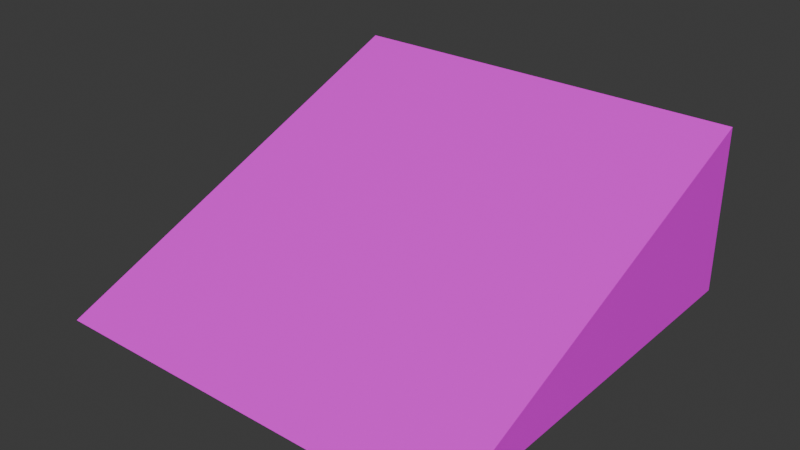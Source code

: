 # Source: slopeGround.blend  (saved by Blender 4.1.23; exported with 4.5.12 LTS)
import bpy
from mathutils import Matrix  # noqa: F401  (used for matrix-valued properties, if any)

bpy.ops.wm.read_factory_settings(use_empty=True)
scene = bpy.context.scene
scene.name = 'Scene'

# ---- collections
col_collection = bpy.data.collections.new('Collection'); scene.collection.children.link(col_collection)

# ---- images (referenced by path relative to the original .blend; pixels are not part of the script)
import os
ASSET_DIR = os.environ.get("B2B_ASSET_DIR", "")  # directory of the original .blend (textures are referenced by path, not embedded)
HERE = os.path.dirname(os.path.abspath(__file__))  # packed textures are extracted next to this script under _unpacked/

def load_image(name, relpath, width, height, colorspace="sRGB"):
    """Load a texture the original file referenced (path relative to the .blend, or extracted next to this script)."""
    p = next((c for c in (os.path.join(HERE, relpath), os.path.join(ASSET_DIR, relpath)) if relpath and os.path.exists(c)), "")
    if p:
        img = bpy.data.images.load(p, check_existing=True)
        img.name = name
    else:  # same state as the original file: an image datablock whose file is absent (Cycles renders it pink)
        img = bpy.data.images.new(name, width, height)
        img.source = "FILE"
        img.filepath = "//" + (relpath or name)
    img.colorspace_settings.name = colorspace
    return img
img_grasswall_png = load_image('grassWall.png', 'grassWall.png', 1024, 1024, 'sRGB')
img_grassunder_png = load_image('grassUnder.png', 'grassUnder.png', 1024, 1024, 'sRGB')
img_grass_tiles_png = load_image('grass_tiles.png', 'grass_tiles.png', 1024, 1024, 'sRGB')

# ---- materials (node trees are filled in below, after node groups)
mat_wall = bpy.data.materials.new('wall')
mat_wall.alpha_threshold = 0.0
mat_wall.use_transparent_shadow = False
mat_wall.roughness = 0.5
mat_wall.line_color = (0.0, 0.0, 0.0, 1.0)
mat_under = bpy.data.materials.new('under')
mat_under.use_transparent_shadow = False
mat_x = bpy.data.materials.new('マテリアル')
mat_x.use_transparent_shadow = False

# ---- material node trees
mat_wall.use_nodes = True; mat_wall.node_tree.nodes.clear()
_N = mat_wall.node_tree.nodes; _L = mat_wall.node_tree.links
n0 = _N.new('ShaderNodeOutputMaterial'); n0.name = 'Material Output'; n0.location = (300, 300)
n1 = _N.new('ShaderNodeBsdfPrincipled'); n1.name = 'Principled BSDF'; n1.location = (10, 300)
n1.inputs[3].default_value = 1.45
n2 = _N.new('ShaderNodeTexImage'); n2.name = '画像テクスチャ'; n2.location = (-280, 275)
n2.image = img_grasswall_png
_L.new(n1.outputs[0], n0.inputs[0])
_L.new(n2.outputs[0], n1.inputs[0])
n0.is_active_output = True
mat_under.use_nodes = True; mat_under.node_tree.nodes.clear()
_N = mat_under.node_tree.nodes; _L = mat_under.node_tree.links
n0 = _N.new('ShaderNodeBsdfPrincipled'); n0.name = 'プリンシプルBSDF'; n0.location = (10, 300)
n1 = _N.new('ShaderNodeOutputMaterial'); n1.name = 'マテリアル出力'; n1.location = (300, 300)
n2 = _N.new('ShaderNodeTexImage'); n2.name = '画像テクスチャ'; n2.location = (-280, 275)
n2.image = img_grassunder_png
_L.new(n0.outputs[0], n1.inputs[0])
_L.new(n2.outputs[0], n0.inputs[0])
n1.is_active_output = True
mat_x.use_nodes = True; mat_x.node_tree.nodes.clear()
_N = mat_x.node_tree.nodes; _L = mat_x.node_tree.links
n0 = _N.new('ShaderNodeBsdfPrincipled'); n0.name = 'プリンシプルBSDF'; n0.location = (10, 300)
n1 = _N.new('ShaderNodeOutputMaterial'); n1.name = 'マテリアル出力'; n1.location = (300, 300)
n2 = _N.new('ShaderNodeTexImage'); n2.name = '画像テクスチャ'; n2.location = (-280, 275)
n2.image = img_grass_tiles_png
_L.new(n0.outputs[0], n1.inputs[0])
_L.new(n2.outputs[0], n0.inputs[0])
n1.is_active_output = True

# ---- world
world_world = bpy.data.worlds.new('World'); scene.world = world_world
world_world.use_nodes = True; world_world.node_tree.nodes.clear()
_N = world_world.node_tree.nodes; _L = world_world.node_tree.links
n0 = _N.new('ShaderNodeOutputWorld'); n0.name = 'World Output'; n0.location = (300, 300)
n1 = _N.new('ShaderNodeBackground'); n1.name = 'Background'; n1.location = (10, 300)
n1.inputs[0].default_value = (0.05088, 0.05088, 0.05088, 1.0)
_L.new(n1.outputs[0], n0.inputs[0])
n0.is_active_output = True
world_world.color = (0.05088, 0.05088, 0.05088)
world_world.use_sun_shadow = False
world_world.sun_shadow_jitter_overblur = 0.0

# ---- meshes
me_cube = bpy.data.meshes.new('Cube')
me_cube.from_pydata([(1.0, 1.0, -1.0), (1.0, -1.0, 1.0), (1.0, -1.0, -1.0), (-1.0, 1.0, -1.0), (-1.0, -1.0, 1.0), (-1.0, -1.0, -1.0)], [], [(2, 1, 4, 5), (5, 4, 3), (3, 0, 2, 5), (2, 0, 1), (3, 4, 1, 0)])
me_cube.polygons.foreach_set('material_index', [0, 0, 0, 0, 2])
_uv = me_cube.uv_layers.new(name='UVMap')
_uv.uv.foreach_set('vector', [6.746e-09, 0.8887, 1.192e-07, 0.1113, 1.0, 0.1113, 1.0, 0.8887, 6.746e-09, 0.8887, 1.192e-07, 0.1113, 1.0, 0.8887, 1.0, 0.8887, 6.746e-09, 0.8887, 1.192e-07, 0.1113, 1.0, 0.1113, 1.0, 0.8887, 0.0, 0.8887, 1.0, 0.1113, 3.785e-09, 0.9303, 1.054e-07, 0.06969, 0.7071, 0.06969, 0.7071, 0.9303])
me_cube.materials.append(mat_wall)
me_cube.materials.append(mat_under)
me_cube.materials.append(mat_x)
me_cube.use_mirror_vertex_groups = False
me_cube.update()

# ---- objects
ob_cube = bpy.data.objects.new('Cube', me_cube)

# ---- transforms, parenting, visibility, modifiers, constraints
ob_cube.location = (0.0, 0.0, 0.0)
ob_cube.rotation_euler = (0.0, 0.0, 3.142)
ob_cube.scale = (2.5, 2.5, 1.0)
ob_cube.lock_rotations_4d = False
ob_cube.empty_display_type = 'ARROWS'
ob_cube.lineart.crease_threshold = 0.0

# ---- collection membership
col_collection.objects.link(ob_cube)

# ---- scene / render settings (as saved in the file)
scene.frame_start = 1; scene.frame_end = 250; scene.frame_set(1)
scene.render.engine = 'BLENDER_EEVEE_NEXT'
scene.cycles.sampling_pattern = 'TABULATED_SOBOL'
scene.eevee.ray_tracing_options.trace_max_roughness = 0.0
bpy.context.view_layer.update()

# ---- added for rendering (the .blend has no active camera and no usable light): camera, sun
cam_auto = bpy.data.cameras.new('AutoCamera')
cam_auto.lens = 50.0
cam_auto.sensor_width = 36.0
cam_auto.clip_end = 1000.0
ob_auto_camera = bpy.data.objects.new('AutoCamera', cam_auto)
scene.collection.objects.link(ob_auto_camera)
ob_auto_camera.location = (6.79899, -8.15878, 5.43919)
ob_auto_camera.rotation_euler = (1.09748, -7.21219e-08, 0.694738)
scene.camera = ob_auto_camera
light_auto_sun = bpy.data.lights.new('AutoSun', 'SUN')
light_auto_sun.energy = 3.0
light_auto_sun.angle = 0.0523599
ob_auto_sun = bpy.data.objects.new('AutoSun', light_auto_sun)
scene.collection.objects.link(ob_auto_sun)
ob_auto_sun.rotation_euler = (0.872665, 0.174533, 0.523599)
bpy.context.view_layer.update()
